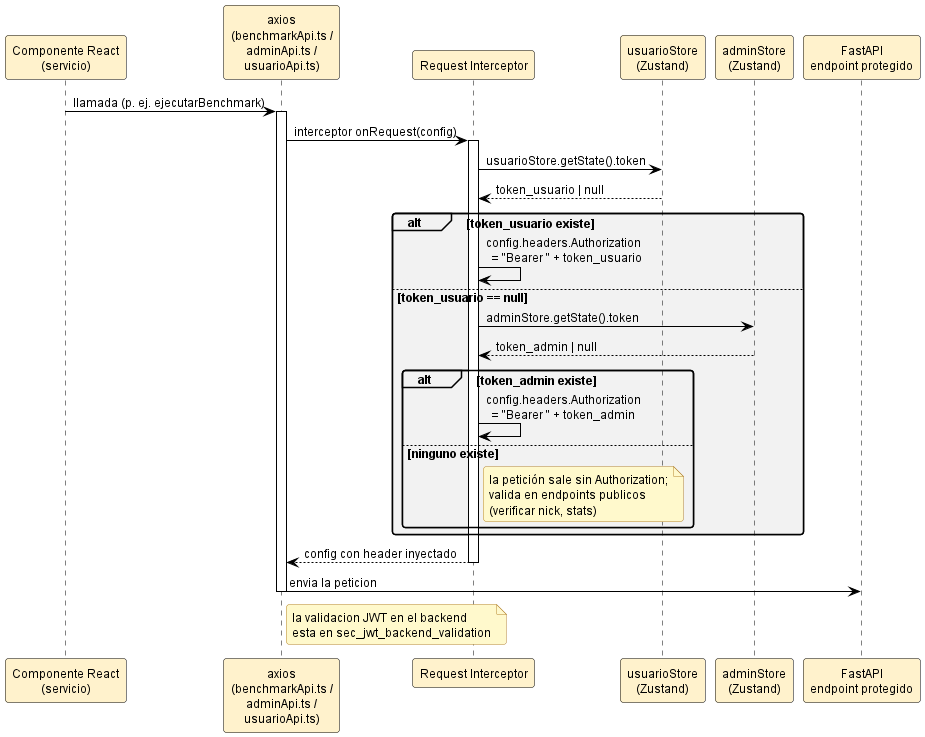

The diagram above was rendered by PlantUML. Its source (embedded in the PNG):
@startuml sec_jwt_request_interceptor

' ============================================================
' Estilo claro estandar — fondo blanco, fuente y lineas negras,
' rellenos pastel suaves. NO MODO OSCURO.
' Inyectado por docs/diagramas/plantuml/_normalizar_estilo_claro.py
' ============================================================
skinparam backgroundColor #FFFFFF
skinparam defaultFontColor #000000
skinparam defaultFontName "Helvetica"
skinparam defaultFontSize 12
skinparam shadowing false
skinparam roundCorner 6
skinparam ArrowColor #000000
skinparam ArrowFontColor #000000

' Notas: amarillo palido, texto negro, borde naranja oscuro.
skinparam noteBackgroundColor #FFF9CC
skinparam noteBorderColor #B5852E
skinparam noteFontColor #000000

' Titulos
skinparam titleFontColor #1F4E79
skinparam titleFontSize 14
skinparam titleFontStyle bold

' Divisores y headers
skinparam dividerBackgroundColor #F2F2F2
skinparam dividerFontColor #000000

' ─── Secuencia ───────────────────────────
skinparam sequence {
  ActorBackgroundColor #DAE8FC
  ActorBorderColor #000000
  ActorFontColor #000000
  ParticipantBackgroundColor #FFF2CC
  ParticipantBorderColor #000000
  ParticipantFontColor #000000
  LifeLineBorderColor #000000
  LifeLineBackgroundColor #FFFFFF
  ArrowColor #000000
  ArrowFontColor #000000
  GroupBackgroundColor #F2F2F2
  GroupHeaderFontColor #000000
  GroupBorderColor #000000
  ReferenceBackgroundColor #FFF9CC
  ReferenceBorderColor #B5852E
  ReferenceFontColor #000000
  DividerBackgroundColor #F2F2F2
  DividerFontColor #000000
}
skinparam activationBackgroundColor #FFF2CC
skinparam activationBorderColor #000000
skinparam databaseBackgroundColor #E1D5E7
skinparam databaseBorderColor #000000
skinparam databaseFontColor #000000

' ─── Actividad ───────────────────────────
skinparam activity {
  BackgroundColor #FFF2CC
  BorderColor #000000
  ArrowColor #000000
  FontColor #000000
  StartColor #000000
  EndColor #000000
  DiamondBackgroundColor #DAE8FC
  DiamondBorderColor #000000
  DiamondFontColor #000000
}
skinparam activityArrowColor #000000

' ─── Estados ─────────────────────────────
skinparam state {
  BackgroundColor #DAE8FC
  BorderColor #000000
  FontColor #000000
  ArrowColor #000000
  StartColor #000000
  EndColor #000000
}

' ─── Casos de uso ────────────────────────
skinparam usecase {
  BackgroundColor #FFF2CC
  BorderColor #000000
  ArrowColor #000000
  FontColor #000000
}
skinparam actor {
  BackgroundColor #DAE8FC
  BorderColor #000000
  FontColor #000000
}

' ─── Clases ──────────────────────────────
skinparam class {
  BackgroundColor #FFF2CC
  BorderColor #000000
  ArrowColor #000000
  FontColor #000000
  AttributeFontColor #000000
  StereotypeFontColor #595959
}
skinparam classAttributeIconSize 0
skinparam classBackgroundColor #FFF2CC
skinparam classBorderColor #000000

' ─── Componentes / paquetes ──────────────
skinparam component {
  BackgroundColor #D5E8D4
  BorderColor #000000
  ArrowColor #000000
  FontColor #000000
}
skinparam package {
  BackgroundColor #F2F2F2
  BorderColor #000000
  FontColor #000000
}
skinparam node {
  BackgroundColor #FFF2CC
  BorderColor #000000
  FontColor #000000
}
skinparam cloud {
  BackgroundColor #E1D5E7
  BorderColor #000000
  FontColor #000000
}

' ─── ER ──────────────────────────────────
skinparam entity {
  BackgroundColor #FFF2CC
  BorderColor #000000
  FontColor #000000
}

' ─── Rectangulos genericos ──────────────
skinparam rectangle {
  BackgroundColor #F8F8F8
  BorderColor #000000
  FontColor #000000
}

' ─── Interfaces ──────────────────────────
skinparam interface {
  BackgroundColor #FFF2CC
  BorderColor #000000
  FontColor #000000
}

' ============================================================
' Secuencia: Request interceptor de axios - inyeccion del JWT
' Ruta: docs/diagramas/plantuml/sec_jwt_request_interceptor.puml
'
' El interceptor de petición de axios anade el header
' Authorization: Bearer <JWT> con el token del usuarioStore o, en
' su defecto, del adminStore. Si ninguno tiene token, la petición
' sale sin Authorization (uso para endpoints publicos como
' /verificar/{nick} o /stats).
' ============================================================

participant "Componente React\n(servicio)" as COMP
participant "axios\n(benchmarkApi.ts /\nadminApi.ts /\nusuarioApi.ts)" as AX
participant "Request Interceptor" as RQ
participant "usuarioStore\n(Zustand)" as US
participant "adminStore\n(Zustand)" as AS
participant "FastAPI\nendpoint protegido" as API

COMP -> AX : llamada (p. ej. ejecutarBenchmark)
activate AX
AX -> RQ : interceptor onRequest(config)
activate RQ
RQ -> US : usuarioStore.getState().token
US --> RQ : token_usuario | null

alt token_usuario existe
  RQ -> RQ : config.headers.Authorization\n  = "Bearer " + token_usuario
else token_usuario == null
  RQ -> AS : adminStore.getState().token
  AS --> RQ : token_admin | null
  alt token_admin existe
    RQ -> RQ : config.headers.Authorization\n  = "Bearer " + token_admin
  else ninguno existe
    note right of RQ
      la petición sale sin Authorization;
      valida en endpoints publicos
      (verificar nick, stats)
    end note
  end
end

RQ --> AX : config con header inyectado
deactivate RQ
AX -> API : envia la peticion
note right of AX
  la validacion JWT en el backend
  esta en sec_jwt_backend_validation
end note
deactivate AX

@enduml